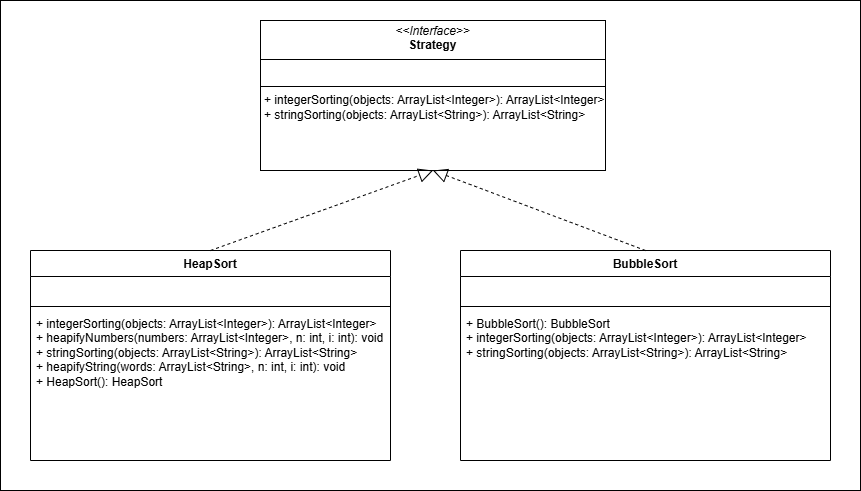

The diagram above was exported from draw.io. Its source (the exported page's mxGraphModel, read from the mxfile embedded in the PNG):
<mxGraphModel dx="1766" dy="636" grid="1" gridSize="10" guides="1" tooltips="1" connect="1" arrows="1" fold="1" page="1" pageScale="1" pageWidth="850" pageHeight="1100" background="light-dark(#FFFFFF,#121212)" math="0" shadow="0">
  <root>
    <mxCell id="0" />
    <mxCell id="1" parent="0" />
    <mxCell id="WH_Dl4kmlN7ItlE7imyr-13" value="" style="rounded=0;whiteSpace=wrap;html=1;fillColor=light-dark(#FFFFFF,#000000);" vertex="1" parent="1">
      <mxGeometry x="-130" width="860" height="490" as="geometry" />
    </mxCell>
    <mxCell id="WH_Dl4kmlN7ItlE7imyr-1" value="&lt;p style=&quot;margin:0px;margin-top:4px;text-align:center;&quot;&gt;&lt;i&gt;&amp;lt;&amp;lt;Interface&amp;gt;&amp;gt;&lt;/i&gt;&lt;br&gt;&lt;b&gt;Strategy&lt;/b&gt;&lt;/p&gt;&lt;hr size=&quot;1&quot; style=&quot;border-style:solid;&quot;&gt;&lt;p style=&quot;margin:0px;margin-left:4px;&quot;&gt;&amp;nbsp;&lt;/p&gt;&lt;hr size=&quot;1&quot; style=&quot;border-style:solid;&quot;&gt;&lt;p style=&quot;margin:0px;margin-left:4px;&quot;&gt;+ integerSorting(objects: ArrayList&amp;lt;Integer&amp;gt;): ArrayList&amp;lt;Integer&amp;gt;&lt;/p&gt;&lt;p style=&quot;margin:0px;margin-left:4px;&quot;&gt;+ stringSorting(objects: ArrayList&amp;lt;String&amp;gt;): ArrayList&amp;lt;String&amp;gt;&lt;/p&gt;&lt;div&gt;&lt;br&gt;&lt;/div&gt;" style="verticalAlign=top;align=left;overflow=fill;html=1;whiteSpace=wrap;" vertex="1" parent="1">
      <mxGeometry x="130" y="20" width="345" height="150" as="geometry" />
    </mxCell>
    <mxCell id="WH_Dl4kmlN7ItlE7imyr-2" value="HeapSort" style="swimlane;fontStyle=1;align=center;verticalAlign=top;childLayout=stackLayout;horizontal=1;startSize=26;horizontalStack=0;resizeParent=1;resizeParentMax=0;resizeLast=0;collapsible=1;marginBottom=0;whiteSpace=wrap;html=1;" vertex="1" parent="1">
      <mxGeometry x="-100" y="250" width="360" height="210" as="geometry" />
    </mxCell>
    <mxCell id="WH_Dl4kmlN7ItlE7imyr-3" value="&amp;nbsp;" style="text;strokeColor=none;fillColor=none;align=left;verticalAlign=top;spacingLeft=4;spacingRight=4;overflow=hidden;rotatable=0;points=[[0,0.5],[1,0.5]];portConstraint=eastwest;whiteSpace=wrap;html=1;" vertex="1" parent="WH_Dl4kmlN7ItlE7imyr-2">
      <mxGeometry y="26" width="360" height="26" as="geometry" />
    </mxCell>
    <mxCell id="WH_Dl4kmlN7ItlE7imyr-4" value="" style="line;strokeWidth=1;fillColor=none;align=left;verticalAlign=middle;spacingTop=-1;spacingLeft=3;spacingRight=3;rotatable=0;labelPosition=right;points=[];portConstraint=eastwest;strokeColor=inherit;" vertex="1" parent="WH_Dl4kmlN7ItlE7imyr-2">
      <mxGeometry y="52" width="360" height="8" as="geometry" />
    </mxCell>
    <mxCell id="WH_Dl4kmlN7ItlE7imyr-5" value="&lt;div&gt;+ integerSorting(objects: ArrayList&amp;lt;Integer&amp;gt;): ArrayList&amp;lt;Integer&amp;gt;&lt;/div&gt;&lt;div&gt;+ heapifyNumbers(numbers: ArrayList&amp;lt;Integer&amp;gt;, n: int, i: int): void&lt;/div&gt;&lt;div&gt;+ stringSorting(objects: ArrayList&amp;lt;String&amp;gt;): ArrayList&amp;lt;String&amp;gt;&lt;/div&gt;&lt;div&gt;+ heapifyString(words: ArrayList&amp;lt;String&amp;gt;, n: int, i: int): void&lt;/div&gt;&lt;div&gt;+ HeapSort(): HeapSort&lt;/div&gt;&lt;div&gt;&lt;br&gt;&lt;/div&gt;" style="text;strokeColor=none;fillColor=none;align=left;verticalAlign=top;spacingLeft=4;spacingRight=4;overflow=hidden;rotatable=0;points=[[0,0.5],[1,0.5]];portConstraint=eastwest;whiteSpace=wrap;html=1;" vertex="1" parent="WH_Dl4kmlN7ItlE7imyr-2">
      <mxGeometry y="60" width="360" height="150" as="geometry" />
    </mxCell>
    <mxCell id="WH_Dl4kmlN7ItlE7imyr-6" value="BubbleSort" style="swimlane;fontStyle=1;align=center;verticalAlign=top;childLayout=stackLayout;horizontal=1;startSize=26;horizontalStack=0;resizeParent=1;resizeParentMax=0;resizeLast=0;collapsible=1;marginBottom=0;whiteSpace=wrap;html=1;" vertex="1" parent="1">
      <mxGeometry x="330" y="250" width="370" height="210" as="geometry" />
    </mxCell>
    <mxCell id="WH_Dl4kmlN7ItlE7imyr-7" value="&amp;nbsp;" style="text;strokeColor=none;fillColor=none;align=left;verticalAlign=top;spacingLeft=4;spacingRight=4;overflow=hidden;rotatable=0;points=[[0,0.5],[1,0.5]];portConstraint=eastwest;whiteSpace=wrap;html=1;" vertex="1" parent="WH_Dl4kmlN7ItlE7imyr-6">
      <mxGeometry y="26" width="370" height="26" as="geometry" />
    </mxCell>
    <mxCell id="WH_Dl4kmlN7ItlE7imyr-8" value="" style="line;strokeWidth=1;fillColor=none;align=left;verticalAlign=middle;spacingTop=-1;spacingLeft=3;spacingRight=3;rotatable=0;labelPosition=right;points=[];portConstraint=eastwest;strokeColor=inherit;" vertex="1" parent="WH_Dl4kmlN7ItlE7imyr-6">
      <mxGeometry y="52" width="370" height="8" as="geometry" />
    </mxCell>
    <mxCell id="WH_Dl4kmlN7ItlE7imyr-9" value="&lt;div&gt;+ BubbleSort(): BubbleSort&lt;/div&gt;&lt;div&gt;+ integerSorting(objects: ArrayList&amp;lt;Integer&amp;gt;): ArrayList&amp;lt;Integer&amp;gt;&lt;/div&gt;&lt;div&gt;+ stringSorting(objects: ArrayList&amp;lt;String&amp;gt;): ArrayList&amp;lt;String&amp;gt;&lt;/div&gt;&lt;div&gt;&lt;br&gt;&lt;/div&gt;" style="text;strokeColor=none;fillColor=none;align=left;verticalAlign=top;spacingLeft=4;spacingRight=4;overflow=hidden;rotatable=0;points=[[0,0.5],[1,0.5]];portConstraint=eastwest;whiteSpace=wrap;html=1;" vertex="1" parent="WH_Dl4kmlN7ItlE7imyr-6">
      <mxGeometry y="60" width="370" height="150" as="geometry" />
    </mxCell>
    <mxCell id="WH_Dl4kmlN7ItlE7imyr-10" value="" style="endArrow=block;dashed=1;endFill=0;endSize=12;html=1;rounded=0;exitX=0.5;exitY=0;exitDx=0;exitDy=0;entryX=0.5;entryY=1;entryDx=0;entryDy=0;" edge="1" parent="1" source="WH_Dl4kmlN7ItlE7imyr-2" target="WH_Dl4kmlN7ItlE7imyr-1">
      <mxGeometry width="160" relative="1" as="geometry">
        <mxPoint x="-20" y="190" as="sourcePoint" />
        <mxPoint x="140" y="190" as="targetPoint" />
      </mxGeometry>
    </mxCell>
    <mxCell id="WH_Dl4kmlN7ItlE7imyr-11" value="" style="endArrow=block;dashed=1;endFill=0;endSize=12;html=1;rounded=0;exitX=0.5;exitY=0;exitDx=0;exitDy=0;entryX=0.5;entryY=1;entryDx=0;entryDy=0;" edge="1" parent="1" source="WH_Dl4kmlN7ItlE7imyr-6" target="WH_Dl4kmlN7ItlE7imyr-1">
      <mxGeometry width="160" relative="1" as="geometry">
        <mxPoint x="580" y="170" as="sourcePoint" />
        <mxPoint x="740" y="170" as="targetPoint" />
      </mxGeometry>
    </mxCell>
  </root>
</mxGraphModel>